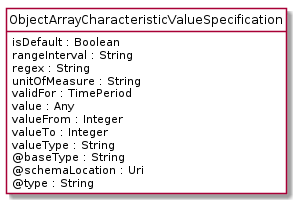

The diagram above was rendered by PlantUML. Its source (embedded in the PNG):
@startuml
hide circle
hide methods
hide stereotype
show <<Enumeration>> stereotype
skinparam class {
   BackgroundColor<<Enumeration>> #E6F5F7
   BackgroundColor<<Ref>> #FFFFE0
   BackgroundColor<<Pivot>> #FFFFFFF
   BackgroundColor<<SimpleType>> #E2F0DA
   BackgroundColor #FCF2E3
}

class ObjectArrayCharacteristicValueSpecification <<Pivot>> {
    isDefault : Boolean
    rangeInterval : String
    regex : String
    unitOfMeasure : String
    validFor : TimePeriod
    value : Any
    valueFrom : Integer
    valueTo : Integer
    valueType : String
    @baseType : String
    @schemaLocation : Uri
    @type : String
}


@enduml